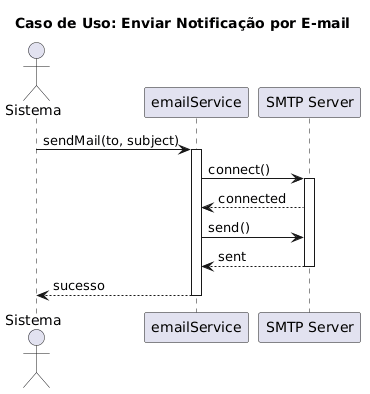

The diagram above was rendered by PlantUML. Its source (embedded in the PNG):
@startuml
title Caso de Uso: Enviar Notificação por E-mail
actor Sistema as S
participant "emailService" as ES
participant "SMTP Server" as SMTP

S -> ES: sendMail(to, subject)
activate ES
ES -> SMTP: connect()
activate SMTP
SMTP --> ES: connected
ES -> SMTP: send()
SMTP --> ES: sent
deactivate SMTP
ES --> S: sucesso
deactivate ES
@enduml